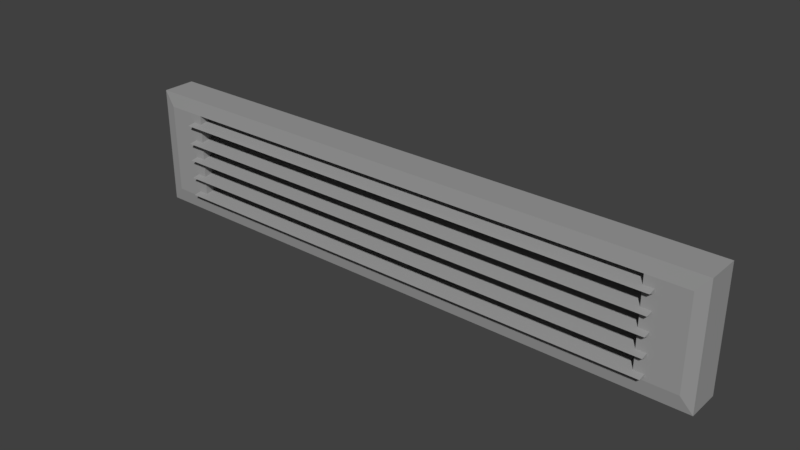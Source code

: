# Source: vent.blend  (saved by Blender 2.79.0; exported with 4.5.12 LTS)
import bpy
from mathutils import Matrix  # noqa: F401  (used for matrix-valued properties, if any)

bpy.ops.wm.read_factory_settings(use_empty=True)
scene = bpy.context.scene
scene.name = 'Scene'

# ---- collections
col_collection_1 = bpy.data.collections.new('Collection 1'); scene.collection.children.link(col_collection_1)

# ---- materials (node trees are filled in below, after node groups)
mat_material = bpy.data.materials.new('Material')
mat_material.alpha_threshold = 0.0
mat_material.use_transparent_shadow = False
mat_material.diffuse_color = (0.3343, 0.3343, 0.3343, 1.0)
mat_material.roughness = 0.5
mat_material.specular_intensity = 1.0
mat_material.line_color = (0.0, 0.0, 0.0, 1.0)
mat_pimeys = bpy.data.materials.new('Pimeys')
mat_pimeys.alpha_threshold = 0.0
mat_pimeys.use_transparent_shadow = False
mat_pimeys.diffuse_color = (0.0, 0.0, 0.0, 1.0)
mat_pimeys.roughness = 0.5
mat_pimeys.specular_intensity = 1.0

# ---- material node trees

# ---- world
world_world = bpy.data.worlds.new('World'); scene.world = world_world
world_world.color = (0.05088, 0.05088, 0.05088)
world_world.use_sun_shadow = False
world_world.sun_shadow_jitter_overblur = 0.0
world_world.cycles.sampling_method = 'MANUAL'

# ---- meshes
me_cube = bpy.data.meshes.new('Cube')
me_cube.from_pydata([(-0.3101, -0.01969, 2.205), (-0.2977, -0.02173, 2.095), (-0.2977, 0.009703, 2.095), (-0.2977, -0.02173, 2.19), (-0.2977, 0.009703, 2.19), (-0.2556, -0.02173, 2.095), (-0.2556, 0.009703, 2.095), (-0.2556, -0.02173, 2.19), (-0.2556, 0.009703, 2.19), (-0.3101, -0.01969, 2.08), (-0.3101, 0.01531, 2.205), (-0.3101, 0.01531, 2.08), (-0.2661, -0.02981, 2.179), (-0.2661, -0.005838, 2.183), (-0.2661, -0.02398, 2.177), (-0.2661, -9.729e-06, 2.181), (-0.2661, -0.02981, 2.159), (-0.2661, -0.005838, 2.163), (-0.2661, -0.02398, 2.158), (-0.2661, -9.729e-06, 2.162), (-0.2661, -0.02981, 2.14), (-0.2661, -0.005838, 2.144), (-0.2661, -0.02398, 2.138), (-0.2661, -9.729e-06, 2.142), (-0.2661, -0.02981, 2.12), (-0.2661, -0.005838, 2.124), (-0.2661, -0.02398, 2.118), (-0.2661, -9.729e-06, 2.122), (-0.2661, -0.02981, 2.1), (-0.2661, -0.005838, 2.104), (-0.2661, -0.02398, 2.098), (-0.2661, -9.729e-06, 2.102), (0.3101, -0.01969, 2.205), (0.2977, -0.02173, 2.095), (0.2977, 0.009703, 2.095), (0.2977, -0.02173, 2.19), (0.2977, 0.009703, 2.19), (0.2556, -0.02173, 2.095), (0.2556, 0.009703, 2.095), (0.2556, -0.02173, 2.19), (0.2556, 0.009703, 2.19), (0.3101, -0.01969, 2.08), (0.3101, 0.01531, 2.205), (0.3101, 0.01531, 2.08), (0.2661, -0.02981, 2.179), (0.2661, -0.005838, 2.183), (0.2661, -0.02398, 2.177), (0.2661, -9.729e-06, 2.181), (0.2661, -0.02981, 2.159), (0.2661, -0.005838, 2.163), (0.2661, -0.02398, 2.158), (0.2661, -9.729e-06, 2.162), (0.2661, -0.02981, 2.14), (0.2661, -0.005838, 2.144), (0.2661, -0.02398, 2.138), (0.2661, -9.729e-06, 2.142), (0.2661, -0.02981, 2.12), (0.2661, -0.005838, 2.124), (0.2661, -0.02398, 2.118), (0.2661, -9.729e-06, 2.122), (0.2661, -0.02981, 2.1), (0.2661, -0.005838, 2.104), (0.2661, -0.02398, 2.098), (0.2661, -9.729e-06, 2.102), (0.0, -0.01969, 2.205), (0.0, -0.01969, 2.08), (0.0, -0.02173, 2.095), (0.0, 0.009703, 2.095), (0.0, 0.01531, 2.205), (0.0, -0.02173, 2.19), (0.0, 0.009703, 2.19), (0.0, 0.01531, 2.08), (0.0, -0.02981, 2.179), (0.0, -0.005838, 2.183), (0.0, -0.02398, 2.177), (0.0, -9.729e-06, 2.181), (0.0, -0.02981, 2.159), (0.0, -0.005838, 2.163), (0.0, -0.02398, 2.158), (0.0, -9.729e-06, 2.162), (0.0, -0.02981, 2.14), (0.0, -0.005838, 2.144), (0.0, -0.02398, 2.138), (0.0, -9.729e-06, 2.142), (0.0, -0.02981, 2.12), (0.0, -0.005838, 2.124), (0.0, -0.02398, 2.118), (0.0, -9.729e-06, 2.122), (0.0, -0.02981, 2.1), (0.0, -0.005838, 2.104), (0.0, -0.02398, 2.098), (0.0, -9.729e-06, 2.102)], [(1, 2), (3, 4), (4, 8), (2, 6), (2, 4), (68, 70), (33, 34), (35, 36), (36, 40), (34, 38), (34, 36)], [(6, 8, 7, 5), (5, 66, 67, 6), (0, 10, 11, 9), (8, 70, 69, 7), (5, 7, 3, 1), (5, 65, 66), (69, 64, 7), (0, 3, 7, 64), (5, 1, 9, 65), (0, 9, 1, 3), (64, 68, 10, 0), (65, 9, 11, 71), (8, 6, 67, 70), (11, 10, 68, 71), (12, 72, 73, 13), (14, 15, 75, 74), (73, 75, 15, 13), (12, 14, 74, 72), (13, 15, 14, 12), (16, 76, 77, 17), (18, 19, 79, 78), (77, 79, 19, 17), (16, 18, 78, 76), (17, 19, 18, 16), (20, 80, 81, 21), (22, 23, 83, 82), (81, 83, 23, 21), (20, 22, 82, 80), (21, 23, 22, 20), (24, 84, 85, 25), (26, 27, 87, 86), (85, 87, 27, 25), (24, 26, 86, 84), (25, 27, 26, 24), (28, 88, 89, 29), (30, 31, 91, 90), (89, 91, 31, 29), (28, 30, 90, 88), (29, 31, 30, 28), (38, 37, 39, 40), (37, 38, 67, 66), (32, 41, 43, 42), (40, 39, 69, 70), (37, 33, 35, 39), (37, 66, 65), (69, 39, 64), (32, 64, 39, 35), (37, 65, 41, 33), (32, 35, 33, 41), (64, 32, 42, 68), (65, 71, 43, 41), (40, 70, 67, 38), (43, 71, 68, 42), (44, 45, 73, 72), (46, 74, 75, 47), (73, 45, 47, 75), (44, 72, 74, 46), (45, 44, 46, 47), (48, 49, 77, 76), (50, 78, 79, 51), (77, 49, 51, 79), (48, 76, 78, 50), (49, 48, 50, 51), (52, 53, 81, 80), (54, 82, 83, 55), (81, 53, 55, 83), (52, 80, 82, 54), (53, 52, 54, 55), (56, 57, 85, 84), (58, 86, 87, 59), (85, 57, 59, 87), (56, 84, 86, 58), (57, 56, 58, 59), (60, 61, 89, 88), (62, 90, 91, 63), (89, 61, 63, 91), (60, 88, 90, 62), (61, 60, 62, 63), (72, 73, 75, 74), (76, 77, 79, 78), (80, 81, 83, 82), (84, 85, 87, 86), (88, 89, 91, 90)])
me_cube.polygons.foreach_set('material_index', [0, 0, 0, 0, 0, 0, 0, 0, 0, 0, 0, 0, 1, 0, 0, 0, 0, 0, 0, 0, 0, 0, 0, 0, 0, 0, 0, 0, 0, 0, 0, 0, 0, 0, 0, 0, 0, 0, 0, 0, 0, 0, 0, 0, 0, 0, 0, 0, 0, 0, 0, 1, 0, 0, 0, 0, 0, 0, 0, 0, 0, 0, 0, 0, 0, 0, 0, 0, 0, 0, 0, 0, 0, 0, 0, 0, 0, 0, 0, 0, 0, 0, 0])
me_cube.materials.append(mat_material)
me_cube.materials.append(mat_pimeys)
me_cube.use_remesh_preserve_volume = False
me_cube.use_remesh_preserve_attributes = False
me_cube.use_mirror_vertex_groups = False
me_cube.update()

# ---- objects
ob_cube = bpy.data.objects.new('Cube', me_cube)

# ---- transforms, parenting, visibility, modifiers, constraints
ob_cube.location = (0.0, 0.0, 0.0)
ob_cube.lock_rotations_4d = False
ob_cube.empty_display_type = 'ARROWS'
ob_cube.lineart.crease_threshold = 0.0

# ---- collection membership
col_collection_1.objects.link(ob_cube)

# ---- scene / render settings (as saved in the file)
scene.frame_start = 1; scene.frame_end = 250; scene.frame_set(1)
scene.render.engine = 'BLENDER_EEVEE_NEXT'
scene.render.resolution_percentage = 50
scene.render.dither_intensity = 0.0
scene.cycles.use_denoising = False
scene.cycles.samples = 128
scene.cycles.sampling_pattern = 'TABULATED_SOBOL'
scene.cycles.use_adaptive_sampling = False
scene.cycles.use_light_tree = False
scene.cycles.blur_glossy = 0.0
scene.cycles.sample_clamp_indirect = 0.0
scene.view_settings.view_transform = 'Standard'
bpy.context.view_layer.update()

# ---- added for rendering (the .blend has no active camera and no usable light): camera, sun
cam_auto = bpy.data.cameras.new('AutoCamera')
cam_auto.lens = 50.0
cam_auto.sensor_width = 36.0
cam_auto.clip_end = 1000.0
ob_auto_camera = bpy.data.objects.new('AutoCamera', cam_auto)
scene.collection.objects.link(ob_auto_camera)
ob_auto_camera.location = (0.586798, -0.711408, 2.61172)
ob_auto_camera.rotation_euler = (1.09748, -7.21219e-08, 0.694738)
scene.camera = ob_auto_camera
light_auto_sun = bpy.data.lights.new('AutoSun', 'SUN')
light_auto_sun.energy = 3.0
light_auto_sun.angle = 0.0523599
ob_auto_sun = bpy.data.objects.new('AutoSun', light_auto_sun)
scene.collection.objects.link(ob_auto_sun)
ob_auto_sun.rotation_euler = (0.872665, 0.174533, 0.523599)
bpy.context.view_layer.update()
